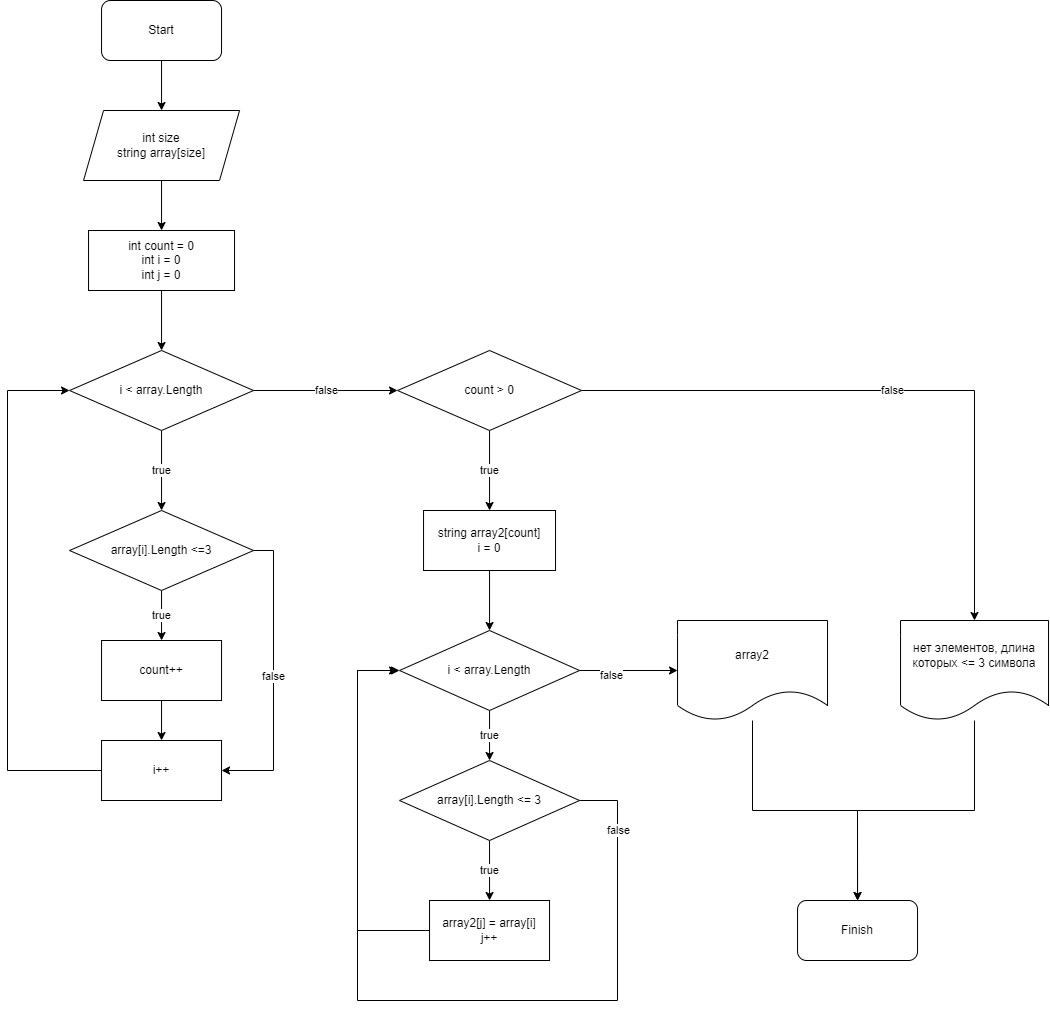

The diagram above was exported from draw.io. Its source (the exported page's mxGraphModel, read from the mxfile embedded in the PNG):
<mxGraphModel dx="1778" dy="969" grid="1" gridSize="10" guides="1" tooltips="1" connect="1" arrows="1" fold="1" page="1" pageScale="1" pageWidth="827" pageHeight="1169" math="0" shadow="0">
  <root>
    <mxCell id="0" />
    <mxCell id="1" parent="0" />
    <mxCell id="eZqMeerAE-rnAMrku_n3-16" value="" style="edgeStyle=orthogonalEdgeStyle;rounded=0;orthogonalLoop=1;jettySize=auto;html=1;" edge="1" parent="1" source="eZqMeerAE-rnAMrku_n3-1" target="eZqMeerAE-rnAMrku_n3-10">
      <mxGeometry relative="1" as="geometry" />
    </mxCell>
    <mxCell id="eZqMeerAE-rnAMrku_n3-1" value="Start" style="rounded=1;whiteSpace=wrap;html=1;" vertex="1" parent="1">
      <mxGeometry x="154.04" y="40" width="120" height="60" as="geometry" />
    </mxCell>
    <mxCell id="eZqMeerAE-rnAMrku_n3-2" value="Finish" style="rounded=1;whiteSpace=wrap;html=1;" vertex="1" parent="1">
      <mxGeometry x="850.04" y="940" width="120" height="60" as="geometry" />
    </mxCell>
    <mxCell id="eZqMeerAE-rnAMrku_n3-13" value="" style="edgeStyle=orthogonalEdgeStyle;rounded=0;orthogonalLoop=1;jettySize=auto;html=1;" edge="1" parent="1" source="eZqMeerAE-rnAMrku_n3-8" target="eZqMeerAE-rnAMrku_n3-12">
      <mxGeometry relative="1" as="geometry" />
    </mxCell>
    <mxCell id="eZqMeerAE-rnAMrku_n3-8" value="int count = 0&lt;br&gt;int i = 0&lt;br&gt;int j = 0" style="whiteSpace=wrap;html=1;" vertex="1" parent="1">
      <mxGeometry x="141.04" y="270" width="146" height="60" as="geometry" />
    </mxCell>
    <mxCell id="eZqMeerAE-rnAMrku_n3-11" value="" style="edgeStyle=orthogonalEdgeStyle;rounded=0;orthogonalLoop=1;jettySize=auto;html=1;" edge="1" parent="1" source="eZqMeerAE-rnAMrku_n3-10" target="eZqMeerAE-rnAMrku_n3-8">
      <mxGeometry relative="1" as="geometry" />
    </mxCell>
    <mxCell id="eZqMeerAE-rnAMrku_n3-10" value="int size&lt;br&gt;string array[size]" style="shape=parallelogram;perimeter=parallelogramPerimeter;whiteSpace=wrap;html=1;fixedSize=1;" vertex="1" parent="1">
      <mxGeometry x="136.04" y="150" width="156" height="70" as="geometry" />
    </mxCell>
    <mxCell id="eZqMeerAE-rnAMrku_n3-18" value="true" style="edgeStyle=orthogonalEdgeStyle;rounded=0;orthogonalLoop=1;jettySize=auto;html=1;" edge="1" parent="1" source="eZqMeerAE-rnAMrku_n3-12" target="eZqMeerAE-rnAMrku_n3-17">
      <mxGeometry relative="1" as="geometry" />
    </mxCell>
    <mxCell id="eZqMeerAE-rnAMrku_n3-29" value="false" style="edgeStyle=orthogonalEdgeStyle;rounded=0;orthogonalLoop=1;jettySize=auto;html=1;" edge="1" parent="1" source="eZqMeerAE-rnAMrku_n3-12" target="eZqMeerAE-rnAMrku_n3-28">
      <mxGeometry relative="1" as="geometry" />
    </mxCell>
    <mxCell id="eZqMeerAE-rnAMrku_n3-12" value="i &amp;lt; array.Length" style="rhombus;whiteSpace=wrap;html=1;" vertex="1" parent="1">
      <mxGeometry x="122.03999999999999" y="390" width="184" height="80" as="geometry" />
    </mxCell>
    <mxCell id="eZqMeerAE-rnAMrku_n3-20" value="true" style="edgeStyle=orthogonalEdgeStyle;rounded=0;orthogonalLoop=1;jettySize=auto;html=1;" edge="1" parent="1" source="eZqMeerAE-rnAMrku_n3-17" target="eZqMeerAE-rnAMrku_n3-19">
      <mxGeometry relative="1" as="geometry" />
    </mxCell>
    <mxCell id="eZqMeerAE-rnAMrku_n3-26" value="false" style="edgeStyle=orthogonalEdgeStyle;rounded=0;orthogonalLoop=1;jettySize=auto;html=1;exitX=1;exitY=0.5;exitDx=0;exitDy=0;entryX=1;entryY=0.5;entryDx=0;entryDy=0;" edge="1" parent="1" source="eZqMeerAE-rnAMrku_n3-17" target="eZqMeerAE-rnAMrku_n3-22">
      <mxGeometry relative="1" as="geometry" />
    </mxCell>
    <mxCell id="eZqMeerAE-rnAMrku_n3-17" value="array[i].Length &amp;lt;=3" style="rhombus;whiteSpace=wrap;html=1;" vertex="1" parent="1">
      <mxGeometry x="122.03999999999999" y="550" width="184" height="80" as="geometry" />
    </mxCell>
    <mxCell id="eZqMeerAE-rnAMrku_n3-23" value="" style="edgeStyle=orthogonalEdgeStyle;rounded=0;orthogonalLoop=1;jettySize=auto;html=1;" edge="1" parent="1" source="eZqMeerAE-rnAMrku_n3-19" target="eZqMeerAE-rnAMrku_n3-22">
      <mxGeometry relative="1" as="geometry" />
    </mxCell>
    <mxCell id="eZqMeerAE-rnAMrku_n3-19" value="count++" style="whiteSpace=wrap;html=1;" vertex="1" parent="1">
      <mxGeometry x="154.04" y="680" width="120" height="60" as="geometry" />
    </mxCell>
    <mxCell id="eZqMeerAE-rnAMrku_n3-27" style="edgeStyle=orthogonalEdgeStyle;rounded=0;orthogonalLoop=1;jettySize=auto;html=1;entryX=0;entryY=0.5;entryDx=0;entryDy=0;" edge="1" parent="1" source="eZqMeerAE-rnAMrku_n3-22" target="eZqMeerAE-rnAMrku_n3-12">
      <mxGeometry relative="1" as="geometry">
        <Array as="points">
          <mxPoint x="60.03999999999999" y="810" />
          <mxPoint x="60.03999999999999" y="430" />
        </Array>
      </mxGeometry>
    </mxCell>
    <mxCell id="eZqMeerAE-rnAMrku_n3-22" value="i++" style="whiteSpace=wrap;html=1;" vertex="1" parent="1">
      <mxGeometry x="154.04" y="780" width="120" height="60" as="geometry" />
    </mxCell>
    <mxCell id="eZqMeerAE-rnAMrku_n3-32" value="false" style="edgeStyle=orthogonalEdgeStyle;rounded=0;orthogonalLoop=1;jettySize=auto;html=1;" edge="1" parent="1" source="eZqMeerAE-rnAMrku_n3-28" target="eZqMeerAE-rnAMrku_n3-30">
      <mxGeometry relative="1" as="geometry" />
    </mxCell>
    <mxCell id="eZqMeerAE-rnAMrku_n3-34" value="true" style="edgeStyle=orthogonalEdgeStyle;rounded=0;orthogonalLoop=1;jettySize=auto;html=1;" edge="1" parent="1" source="eZqMeerAE-rnAMrku_n3-28" target="eZqMeerAE-rnAMrku_n3-33">
      <mxGeometry relative="1" as="geometry" />
    </mxCell>
    <mxCell id="eZqMeerAE-rnAMrku_n3-28" value="count &amp;gt; 0" style="rhombus;whiteSpace=wrap;html=1;" vertex="1" parent="1">
      <mxGeometry x="450.03999999999996" y="390" width="184" height="80" as="geometry" />
    </mxCell>
    <mxCell id="eZqMeerAE-rnAMrku_n3-74" style="edgeStyle=orthogonalEdgeStyle;rounded=0;orthogonalLoop=1;jettySize=auto;html=1;entryX=0.5;entryY=0;entryDx=0;entryDy=0;" edge="1" parent="1" source="eZqMeerAE-rnAMrku_n3-30" target="eZqMeerAE-rnAMrku_n3-2">
      <mxGeometry relative="1" as="geometry" />
    </mxCell>
    <mxCell id="eZqMeerAE-rnAMrku_n3-30" value="нет элементов, длина которых &amp;lt;= 3 символа" style="shape=document;whiteSpace=wrap;html=1;boundedLbl=1;" vertex="1" parent="1">
      <mxGeometry x="953.04" y="660" width="148" height="100" as="geometry" />
    </mxCell>
    <mxCell id="eZqMeerAE-rnAMrku_n3-36" value="" style="edgeStyle=orthogonalEdgeStyle;rounded=0;orthogonalLoop=1;jettySize=auto;html=1;" edge="1" parent="1" source="eZqMeerAE-rnAMrku_n3-33" target="eZqMeerAE-rnAMrku_n3-35">
      <mxGeometry relative="1" as="geometry" />
    </mxCell>
    <mxCell id="eZqMeerAE-rnAMrku_n3-33" value="string array2[count]&lt;br&gt;i = 0" style="whiteSpace=wrap;html=1;" vertex="1" parent="1">
      <mxGeometry x="476.03999999999996" y="550" width="132" height="60" as="geometry" />
    </mxCell>
    <mxCell id="eZqMeerAE-rnAMrku_n3-38" value="true" style="edgeStyle=orthogonalEdgeStyle;rounded=0;orthogonalLoop=1;jettySize=auto;html=1;" edge="1" parent="1" source="eZqMeerAE-rnAMrku_n3-35" target="eZqMeerAE-rnAMrku_n3-37">
      <mxGeometry relative="1" as="geometry" />
    </mxCell>
    <mxCell id="eZqMeerAE-rnAMrku_n3-69" value="" style="edgeStyle=orthogonalEdgeStyle;rounded=0;orthogonalLoop=1;jettySize=auto;html=1;" edge="1" parent="1" source="eZqMeerAE-rnAMrku_n3-35" target="eZqMeerAE-rnAMrku_n3-68">
      <mxGeometry relative="1" as="geometry" />
    </mxCell>
    <mxCell id="eZqMeerAE-rnAMrku_n3-70" value="false" style="edgeLabel;html=1;align=center;verticalAlign=middle;resizable=0;points=[];" vertex="1" connectable="0" parent="eZqMeerAE-rnAMrku_n3-69">
      <mxGeometry x="-0.3596" y="-4" relative="1" as="geometry">
        <mxPoint as="offset" />
      </mxGeometry>
    </mxCell>
    <mxCell id="eZqMeerAE-rnAMrku_n3-35" value="i &amp;lt; array.Length" style="rhombus;whiteSpace=wrap;html=1;" vertex="1" parent="1">
      <mxGeometry x="452.03999999999996" y="670" width="180" height="80" as="geometry" />
    </mxCell>
    <mxCell id="eZqMeerAE-rnAMrku_n3-40" value="true" style="edgeStyle=orthogonalEdgeStyle;rounded=0;orthogonalLoop=1;jettySize=auto;html=1;" edge="1" parent="1" source="eZqMeerAE-rnAMrku_n3-37" target="eZqMeerAE-rnAMrku_n3-39">
      <mxGeometry relative="1" as="geometry" />
    </mxCell>
    <mxCell id="eZqMeerAE-rnAMrku_n3-61" style="edgeStyle=orthogonalEdgeStyle;rounded=0;orthogonalLoop=1;jettySize=auto;html=1;exitX=1;exitY=0.5;exitDx=0;exitDy=0;" edge="1" parent="1" source="eZqMeerAE-rnAMrku_n3-37">
      <mxGeometry relative="1" as="geometry">
        <mxPoint x="450.03999999999996" y="710" as="targetPoint" />
        <Array as="points">
          <mxPoint x="670.04" y="840" />
          <mxPoint x="670.04" y="1040" />
          <mxPoint x="410.03999999999996" y="1040" />
          <mxPoint x="410.03999999999996" y="710" />
        </Array>
      </mxGeometry>
    </mxCell>
    <mxCell id="eZqMeerAE-rnAMrku_n3-63" value="false" style="edgeLabel;html=1;align=center;verticalAlign=middle;resizable=0;points=[];" vertex="1" connectable="0" parent="eZqMeerAE-rnAMrku_n3-61">
      <mxGeometry x="-0.8433" relative="1" as="geometry">
        <mxPoint as="offset" />
      </mxGeometry>
    </mxCell>
    <mxCell id="eZqMeerAE-rnAMrku_n3-37" value="array[i].Length &amp;lt;= 3" style="rhombus;whiteSpace=wrap;html=1;" vertex="1" parent="1">
      <mxGeometry x="452.03999999999996" y="800" width="180" height="80" as="geometry" />
    </mxCell>
    <mxCell id="eZqMeerAE-rnAMrku_n3-42" style="edgeStyle=orthogonalEdgeStyle;rounded=0;orthogonalLoop=1;jettySize=auto;html=1;entryX=0;entryY=0.5;entryDx=0;entryDy=0;" edge="1" parent="1" source="eZqMeerAE-rnAMrku_n3-39" target="eZqMeerAE-rnAMrku_n3-35">
      <mxGeometry relative="1" as="geometry">
        <Array as="points">
          <mxPoint x="410.03999999999996" y="970" />
          <mxPoint x="410.03999999999996" y="710" />
        </Array>
      </mxGeometry>
    </mxCell>
    <mxCell id="eZqMeerAE-rnAMrku_n3-39" value="array2[j] = array[i]&lt;br&gt;j++" style="whiteSpace=wrap;html=1;" vertex="1" parent="1">
      <mxGeometry x="482.03999999999996" y="940" width="120" height="60" as="geometry" />
    </mxCell>
    <mxCell id="eZqMeerAE-rnAMrku_n3-71" style="edgeStyle=orthogonalEdgeStyle;rounded=0;orthogonalLoop=1;jettySize=auto;html=1;entryX=0.5;entryY=0;entryDx=0;entryDy=0;" edge="1" parent="1" source="eZqMeerAE-rnAMrku_n3-68" target="eZqMeerAE-rnAMrku_n3-2">
      <mxGeometry relative="1" as="geometry" />
    </mxCell>
    <mxCell id="eZqMeerAE-rnAMrku_n3-68" value="array2" style="shape=document;whiteSpace=wrap;html=1;boundedLbl=1;" vertex="1" parent="1">
      <mxGeometry x="730.04" y="660" width="150" height="100" as="geometry" />
    </mxCell>
  </root>
</mxGraphModel>